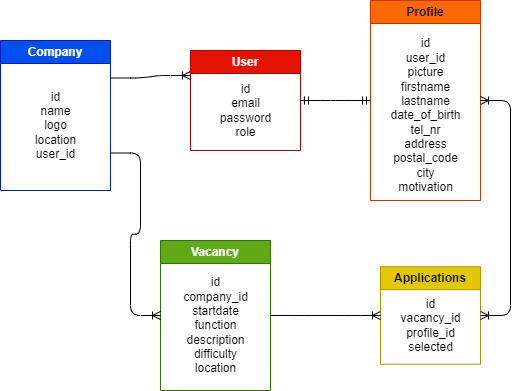

The diagram above was exported from draw.io. Its source (the exported page's mxGraphModel, read from the mxfile embedded in the PNG):
<mxGraphModel dx="1044" dy="468" grid="1" gridSize="10" guides="1" tooltips="1" connect="1" arrows="1" fold="1" page="1" pageScale="1" pageWidth="850" pageHeight="1100" math="0" shadow="0">
  <root>
    <mxCell id="0" />
    <mxCell id="1" parent="0" />
    <mxCell id="10" value="Vacancy" style="swimlane;whiteSpace=wrap;html=1;fillColor=#60a917;fontColor=#ffffff;strokeColor=#2D7600;" parent="1" vertex="1">
      <mxGeometry x="290" y="270" width="110" height="150" as="geometry" />
    </mxCell>
    <mxCell id="13" value="&lt;div&gt;id&lt;/div&gt;&lt;div&gt;company_id&lt;br&gt;&lt;/div&gt;&lt;div&gt;startdate&lt;/div&gt;&lt;div&gt;function&lt;/div&gt;&lt;div&gt;description&lt;/div&gt;&lt;div&gt;difficulty&lt;/div&gt;&lt;div&gt;location&lt;/div&gt;" style="text;html=1;align=center;verticalAlign=middle;resizable=0;points=[];autosize=1;strokeColor=none;fillColor=none;" parent="10" vertex="1">
      <mxGeometry x="10" y="30" width="90" height="110" as="geometry" />
    </mxCell>
    <mxCell id="14" value="Company" style="swimlane;whiteSpace=wrap;html=1;startSize=23;fillColor=#0050ef;fontColor=#ffffff;strokeColor=#001DBC;" parent="1" vertex="1">
      <mxGeometry x="130" y="70" width="110" height="150" as="geometry" />
    </mxCell>
    <mxCell id="15" value="&lt;div&gt;id&lt;/div&gt;&lt;div&gt;name&lt;/div&gt;&lt;div&gt;logo&lt;/div&gt;&lt;div&gt;location&lt;/div&gt;&lt;div&gt;user_id&lt;/div&gt;" style="text;html=1;align=center;verticalAlign=middle;resizable=0;points=[];autosize=1;strokeColor=none;fillColor=none;" parent="14" vertex="1">
      <mxGeometry x="25" y="40" width="60" height="90" as="geometry" />
    </mxCell>
    <mxCell id="16" value="Profile" style="swimlane;whiteSpace=wrap;html=1;fillColor=#fa6800;strokeColor=#C73500;fontColor=#000000;" parent="1" vertex="1">
      <mxGeometry x="500" y="30" width="110" height="200" as="geometry" />
    </mxCell>
    <mxCell id="17" value="&lt;div&gt;id&lt;/div&gt;&lt;div&gt;user_id&lt;/div&gt;&lt;div&gt;picture&lt;/div&gt;&lt;div&gt;firstname&lt;/div&gt;&lt;div&gt;lastname&lt;/div&gt;&lt;div&gt;date_of_birth&lt;/div&gt;&lt;div&gt;tel_nr&lt;/div&gt;&lt;div&gt;address&lt;/div&gt;&lt;div&gt;postal_code&lt;/div&gt;&lt;div&gt;city&lt;/div&gt;&lt;div&gt;motivation&lt;/div&gt;" style="text;html=1;align=center;verticalAlign=middle;resizable=0;points=[];autosize=1;strokeColor=none;fillColor=none;" parent="16" vertex="1">
      <mxGeometry x="10" y="30" width="90" height="170" as="geometry" />
    </mxCell>
    <mxCell id="18" value="User" style="swimlane;whiteSpace=wrap;html=1;fillColor=#e51400;fontColor=#ffffff;strokeColor=#B20000;" parent="1" vertex="1">
      <mxGeometry x="320" y="80" width="110" height="100" as="geometry" />
    </mxCell>
    <mxCell id="19" value="&lt;div&gt;id&lt;/div&gt;&lt;div&gt;email&lt;/div&gt;&lt;div&gt;password&lt;/div&gt;&lt;div&gt;role&lt;/div&gt;" style="text;html=1;align=center;verticalAlign=middle;resizable=0;points=[];autosize=1;strokeColor=none;fillColor=none;" parent="18" vertex="1">
      <mxGeometry x="20" y="25" width="70" height="70" as="geometry" />
    </mxCell>
    <mxCell id="24" value="Applications" style="swimlane;whiteSpace=wrap;html=1;fillColor=#e3c800;fontColor=#000000;strokeColor=#B09500;" parent="1" vertex="1">
      <mxGeometry x="510" y="296.25" width="100" height="97.5" as="geometry" />
    </mxCell>
    <mxCell id="25" value="&lt;div&gt;id&lt;/div&gt;&lt;div&gt;vacancy_id&lt;/div&gt;&lt;div&gt;profile_id&lt;/div&gt;&lt;div&gt;selected&lt;/div&gt;" style="text;html=1;align=center;verticalAlign=middle;resizable=0;points=[];autosize=1;strokeColor=none;fillColor=none;" parent="24" vertex="1">
      <mxGeometry x="10" y="23.75" width="80" height="70" as="geometry" />
    </mxCell>
    <mxCell id="37" value="" style="edgeStyle=entityRelationEdgeStyle;fontSize=12;html=1;endArrow=ERoneToMany;exitX=1;exitY=0.75;exitDx=0;exitDy=0;entryX=0;entryY=0.5;entryDx=0;entryDy=0;" parent="1" source="14" target="10" edge="1">
      <mxGeometry width="100" height="100" relative="1" as="geometry">
        <mxPoint x="220" y="144.5" as="sourcePoint" />
        <mxPoint x="330" y="144.5" as="targetPoint" />
      </mxGeometry>
    </mxCell>
    <mxCell id="39" value="" style="edgeStyle=entityRelationEdgeStyle;fontSize=12;html=1;endArrow=ERoneToMany;entryX=0;entryY=0.5;entryDx=0;entryDy=0;exitX=1;exitY=0.5;exitDx=0;exitDy=0;" parent="1" source="10" target="24" edge="1">
      <mxGeometry width="100" height="100" relative="1" as="geometry">
        <mxPoint x="410" y="130.5" as="sourcePoint" />
        <mxPoint x="480" y="130" as="targetPoint" />
      </mxGeometry>
    </mxCell>
    <mxCell id="41" value="" style="edgeStyle=entityRelationEdgeStyle;fontSize=12;html=1;endArrow=ERmandOne;startArrow=ERmandOne;strokeColor=default;exitX=0;exitY=0.5;exitDx=0;exitDy=0;entryX=1;entryY=0.5;entryDx=0;entryDy=0;" parent="1" source="16" target="18" edge="1">
      <mxGeometry width="100" height="100" relative="1" as="geometry">
        <mxPoint x="750" y="130" as="sourcePoint" />
        <mxPoint x="780" y="120" as="targetPoint" />
      </mxGeometry>
    </mxCell>
    <mxCell id="42" value="" style="edgeStyle=entityRelationEdgeStyle;fontSize=12;html=1;endArrow=ERoneToMany;startArrow=ERoneToMany;strokeColor=default;exitX=1;exitY=0.5;exitDx=0;exitDy=0;entryX=1;entryY=0.5;entryDx=0;entryDy=0;" parent="1" source="24" target="16" edge="1">
      <mxGeometry width="100" height="100" relative="1" as="geometry">
        <mxPoint x="570" y="180" as="sourcePoint" />
        <mxPoint x="670" y="80" as="targetPoint" />
      </mxGeometry>
    </mxCell>
    <mxCell id="47" value="" style="edgeStyle=entityRelationEdgeStyle;fontSize=12;html=1;endArrow=ERoneToMany;exitX=1;exitY=0.25;exitDx=0;exitDy=0;entryX=0;entryY=0.25;entryDx=0;entryDy=0;" edge="1" parent="1" source="14" target="18">
      <mxGeometry width="100" height="100" relative="1" as="geometry">
        <mxPoint x="260" y="110" as="sourcePoint" />
        <mxPoint x="360" y="10" as="targetPoint" />
      </mxGeometry>
    </mxCell>
  </root>
</mxGraphModel>